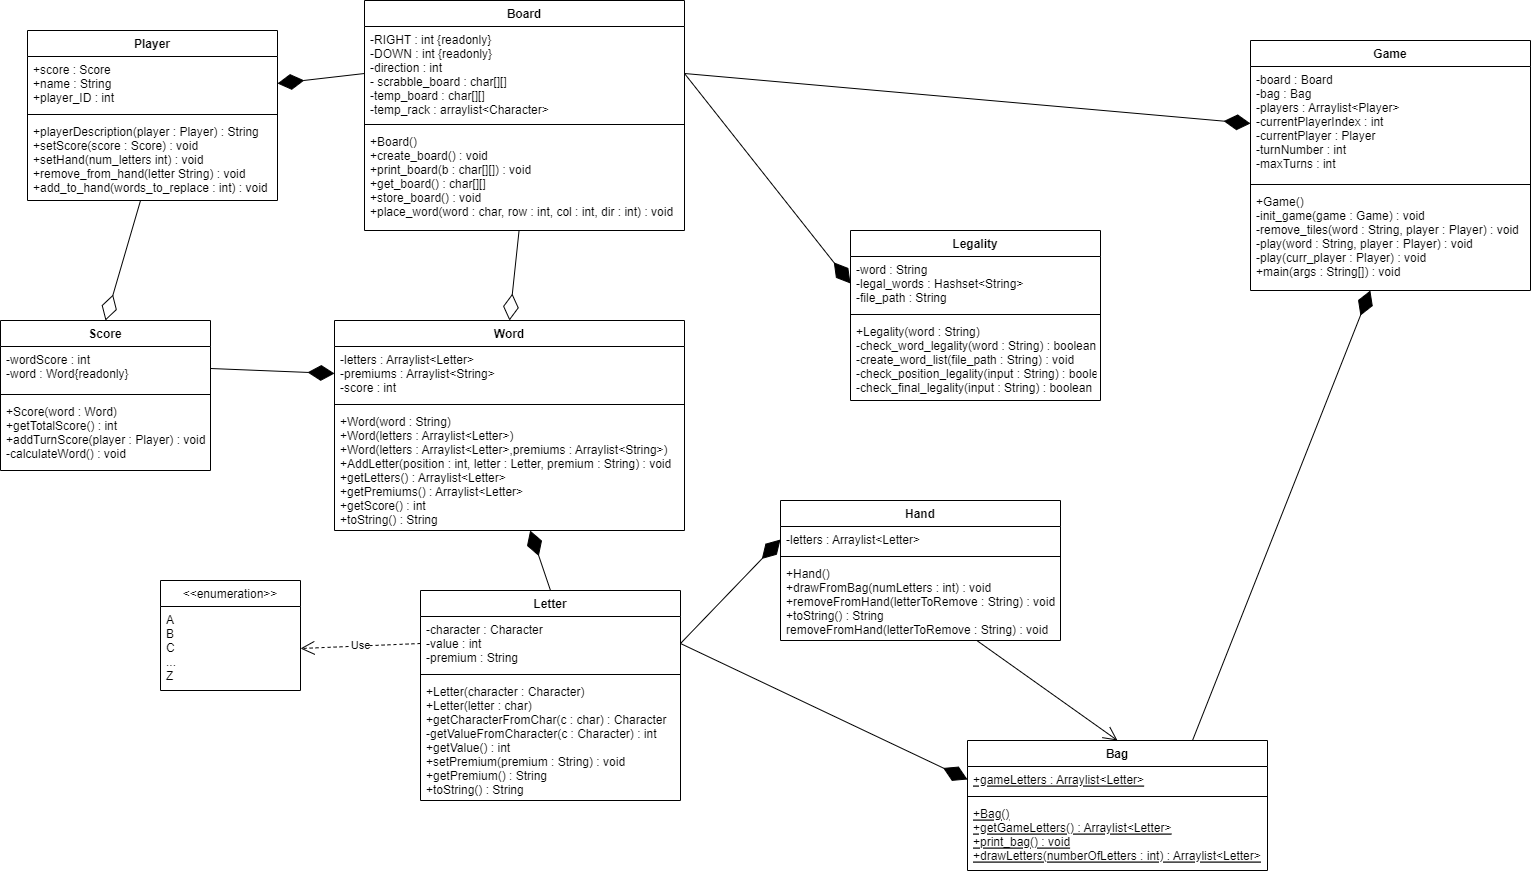

The diagram above was exported from draw.io. Its source (the exported page's mxGraphModel, read from the mxfile embedded in the PNG):
<mxGraphModel dx="1594" dy="857" grid="1" gridSize="10" guides="1" tooltips="1" connect="1" arrows="1" fold="1" page="1" pageScale="1" pageWidth="827" pageHeight="1169" math="0" shadow="0">
  <root>
    <mxCell id="WIyWlLk6GJQsqaUBKTNV-0" />
    <mxCell id="WIyWlLk6GJQsqaUBKTNV-1" parent="WIyWlLk6GJQsqaUBKTNV-0" />
    <mxCell id="ZN38-lNEfH9LQ8CzSZG--1" value="Word" style="swimlane;fontStyle=1;align=center;verticalAlign=top;childLayout=stackLayout;horizontal=1;startSize=26;horizontalStack=0;resizeParent=1;resizeParentMax=0;resizeLast=0;collapsible=1;marginBottom=0;" parent="WIyWlLk6GJQsqaUBKTNV-1" vertex="1">
      <mxGeometry x="-106" y="360" width="350" height="210" as="geometry" />
    </mxCell>
    <mxCell id="ZN38-lNEfH9LQ8CzSZG--2" value="-letters : Arraylist&lt;Letter&gt;&#10;-premiums : Arraylist&lt;String&gt;&#10;-score : int" style="text;strokeColor=none;fillColor=none;align=left;verticalAlign=top;spacingLeft=4;spacingRight=4;overflow=hidden;rotatable=0;points=[[0,0.5],[1,0.5]];portConstraint=eastwest;" parent="ZN38-lNEfH9LQ8CzSZG--1" vertex="1">
      <mxGeometry y="26" width="350" height="54" as="geometry" />
    </mxCell>
    <mxCell id="ZN38-lNEfH9LQ8CzSZG--3" value="" style="line;strokeWidth=1;fillColor=none;align=left;verticalAlign=middle;spacingTop=-1;spacingLeft=3;spacingRight=3;rotatable=0;labelPosition=right;points=[];portConstraint=eastwest;strokeColor=inherit;" parent="ZN38-lNEfH9LQ8CzSZG--1" vertex="1">
      <mxGeometry y="80" width="350" height="8" as="geometry" />
    </mxCell>
    <mxCell id="ZN38-lNEfH9LQ8CzSZG--4" value="+Word(word : String)&#10;+Word(letters : Arraylist&lt;Letter&gt;)&#10;+Word(letters : Arraylist&lt;Letter&gt;,premiums : Arraylist&lt;String&gt;)&#10;+AddLetter(position : int, letter : Letter, premium : String) : void&#10;+getLetters() : Arraylist&lt;Letter&gt;&#10;+getPremiums() : Arraylist&lt;Letter&gt;&#10;+getScore() : int&#10;+toString() : String&#10;" style="text;strokeColor=none;fillColor=none;align=left;verticalAlign=top;spacingLeft=4;spacingRight=4;overflow=hidden;rotatable=0;points=[[0,0.5],[1,0.5]];portConstraint=eastwest;" parent="ZN38-lNEfH9LQ8CzSZG--1" vertex="1">
      <mxGeometry y="88" width="350" height="122" as="geometry" />
    </mxCell>
    <mxCell id="ZN38-lNEfH9LQ8CzSZG--5" value="Board" style="swimlane;fontStyle=1;align=center;verticalAlign=top;childLayout=stackLayout;horizontal=1;startSize=26;horizontalStack=0;resizeParent=1;resizeParentMax=0;resizeLast=0;collapsible=1;marginBottom=0;" parent="WIyWlLk6GJQsqaUBKTNV-1" vertex="1">
      <mxGeometry x="-76" y="40" width="320" height="230" as="geometry" />
    </mxCell>
    <mxCell id="ZN38-lNEfH9LQ8CzSZG--6" value="-RIGHT : int {readonly}&#10;-DOWN : int {readonly}&#10;-direction : int&#10;- scrabble_board : char[][]&#10;-temp_board : char[][]&#10;-temp_rack : arraylist&lt;Character&gt;&#10;" style="text;strokeColor=none;fillColor=none;align=left;verticalAlign=top;spacingLeft=4;spacingRight=4;overflow=hidden;rotatable=0;points=[[0,0.5],[1,0.5]];portConstraint=eastwest;" parent="ZN38-lNEfH9LQ8CzSZG--5" vertex="1">
      <mxGeometry y="26" width="320" height="94" as="geometry" />
    </mxCell>
    <mxCell id="ZN38-lNEfH9LQ8CzSZG--7" value="" style="line;strokeWidth=1;fillColor=none;align=left;verticalAlign=middle;spacingTop=-1;spacingLeft=3;spacingRight=3;rotatable=0;labelPosition=right;points=[];portConstraint=eastwest;strokeColor=inherit;" parent="ZN38-lNEfH9LQ8CzSZG--5" vertex="1">
      <mxGeometry y="120" width="320" height="8" as="geometry" />
    </mxCell>
    <mxCell id="ZN38-lNEfH9LQ8CzSZG--8" value="+Board()&#10;+create_board() : void&#10;+print_board(b : char[][]) : void&#10;+get_board() : char[][]&#10;+store_board() : void&#10;+place_word(word : char, row : int, col : int, dir : int) : void" style="text;strokeColor=none;fillColor=none;align=left;verticalAlign=top;spacingLeft=4;spacingRight=4;overflow=hidden;rotatable=0;points=[[0,0.5],[1,0.5]];portConstraint=eastwest;" parent="ZN38-lNEfH9LQ8CzSZG--5" vertex="1">
      <mxGeometry y="128" width="320" height="102" as="geometry" />
    </mxCell>
    <mxCell id="ZN38-lNEfH9LQ8CzSZG--9" value="Letter" style="swimlane;fontStyle=1;align=center;verticalAlign=top;childLayout=stackLayout;horizontal=1;startSize=26;horizontalStack=0;resizeParent=1;resizeParentMax=0;resizeLast=0;collapsible=1;marginBottom=0;" parent="WIyWlLk6GJQsqaUBKTNV-1" vertex="1">
      <mxGeometry x="-20" y="630" width="260" height="210" as="geometry" />
    </mxCell>
    <mxCell id="ZN38-lNEfH9LQ8CzSZG--10" value="-character : Character&#10;-value : int&#10;-premium : String" style="text;strokeColor=none;fillColor=none;align=left;verticalAlign=top;spacingLeft=4;spacingRight=4;overflow=hidden;rotatable=0;points=[[0,0.5],[1,0.5]];portConstraint=eastwest;" parent="ZN38-lNEfH9LQ8CzSZG--9" vertex="1">
      <mxGeometry y="26" width="260" height="54" as="geometry" />
    </mxCell>
    <mxCell id="ZN38-lNEfH9LQ8CzSZG--11" value="" style="line;strokeWidth=1;fillColor=none;align=left;verticalAlign=middle;spacingTop=-1;spacingLeft=3;spacingRight=3;rotatable=0;labelPosition=right;points=[];portConstraint=eastwest;strokeColor=inherit;" parent="ZN38-lNEfH9LQ8CzSZG--9" vertex="1">
      <mxGeometry y="80" width="260" height="8" as="geometry" />
    </mxCell>
    <mxCell id="ZN38-lNEfH9LQ8CzSZG--12" value="+Letter(character : Character)&#10;+Letter(letter : char)&#10;+getCharacterFromChar(c : char) : Character&#10;-getValueFromCharacter(c : Character) : int&#10;+getValue() : int&#10;+setPremium(premium : String) : void&#10;+getPremium() : String&#10;+toString() : String" style="text;strokeColor=none;fillColor=none;align=left;verticalAlign=top;spacingLeft=4;spacingRight=4;overflow=hidden;rotatable=0;points=[[0,0.5],[1,0.5]];portConstraint=eastwest;" parent="ZN38-lNEfH9LQ8CzSZG--9" vertex="1">
      <mxGeometry y="88" width="260" height="122" as="geometry" />
    </mxCell>
    <mxCell id="7biypMq-BUCtfyHXm78b-0" value="" style="endArrow=diamondThin;endFill=1;endSize=24;html=1;rounded=0;exitX=0.5;exitY=0;exitDx=0;exitDy=0;" edge="1" parent="WIyWlLk6GJQsqaUBKTNV-1" source="ZN38-lNEfH9LQ8CzSZG--9" target="ZN38-lNEfH9LQ8CzSZG--4">
      <mxGeometry width="160" relative="1" as="geometry">
        <mxPoint x="120" y="440" as="sourcePoint" />
        <mxPoint x="280" y="440" as="targetPoint" />
      </mxGeometry>
    </mxCell>
    <mxCell id="7biypMq-BUCtfyHXm78b-1" value="Hand" style="swimlane;fontStyle=1;align=center;verticalAlign=top;childLayout=stackLayout;horizontal=1;startSize=26;horizontalStack=0;resizeParent=1;resizeParentMax=0;resizeLast=0;collapsible=1;marginBottom=0;" vertex="1" parent="WIyWlLk6GJQsqaUBKTNV-1">
      <mxGeometry x="340" y="540" width="280" height="140" as="geometry" />
    </mxCell>
    <mxCell id="7biypMq-BUCtfyHXm78b-2" value="-letters : Arraylist&lt;Letter&gt;" style="text;strokeColor=none;fillColor=none;align=left;verticalAlign=top;spacingLeft=4;spacingRight=4;overflow=hidden;rotatable=0;points=[[0,0.5],[1,0.5]];portConstraint=eastwest;" vertex="1" parent="7biypMq-BUCtfyHXm78b-1">
      <mxGeometry y="26" width="280" height="26" as="geometry" />
    </mxCell>
    <mxCell id="7biypMq-BUCtfyHXm78b-3" value="" style="line;strokeWidth=1;fillColor=none;align=left;verticalAlign=middle;spacingTop=-1;spacingLeft=3;spacingRight=3;rotatable=0;labelPosition=right;points=[];portConstraint=eastwest;strokeColor=inherit;" vertex="1" parent="7biypMq-BUCtfyHXm78b-1">
      <mxGeometry y="52" width="280" height="8" as="geometry" />
    </mxCell>
    <mxCell id="7biypMq-BUCtfyHXm78b-4" value="+Hand()&#10;+drawFromBag(numLetters : int) : void&#10;+removeFromHand(letterToRemove : String) : void&#10;+toString() : String&#10;removeFromHand(letterToRemove : String) : void" style="text;strokeColor=none;fillColor=none;align=left;verticalAlign=top;spacingLeft=4;spacingRight=4;overflow=hidden;rotatable=0;points=[[0,0.5],[1,0.5]];portConstraint=eastwest;" vertex="1" parent="7biypMq-BUCtfyHXm78b-1">
      <mxGeometry y="60" width="280" height="80" as="geometry" />
    </mxCell>
    <mxCell id="7biypMq-BUCtfyHXm78b-5" value="Bag" style="swimlane;fontStyle=1;align=center;verticalAlign=top;childLayout=stackLayout;horizontal=1;startSize=26;horizontalStack=0;resizeParent=1;resizeParentMax=0;resizeLast=0;collapsible=1;marginBottom=0;" vertex="1" parent="WIyWlLk6GJQsqaUBKTNV-1">
      <mxGeometry x="527" y="780" width="300" height="130" as="geometry" />
    </mxCell>
    <mxCell id="7biypMq-BUCtfyHXm78b-6" value="+gameLetters : Arraylist&lt;Letter&gt;" style="text;strokeColor=none;fillColor=none;align=left;verticalAlign=top;spacingLeft=4;spacingRight=4;overflow=hidden;rotatable=0;points=[[0,0.5],[1,0.5]];portConstraint=eastwest;fontStyle=4" vertex="1" parent="7biypMq-BUCtfyHXm78b-5">
      <mxGeometry y="26" width="300" height="26" as="geometry" />
    </mxCell>
    <mxCell id="7biypMq-BUCtfyHXm78b-7" value="" style="line;strokeWidth=1;fillColor=none;align=left;verticalAlign=middle;spacingTop=-1;spacingLeft=3;spacingRight=3;rotatable=0;labelPosition=right;points=[];portConstraint=eastwest;strokeColor=inherit;" vertex="1" parent="7biypMq-BUCtfyHXm78b-5">
      <mxGeometry y="52" width="300" height="8" as="geometry" />
    </mxCell>
    <mxCell id="7biypMq-BUCtfyHXm78b-8" value="+Bag()&#10;+getGameLetters() : Arraylist&lt;Letter&gt;&#10;+print_bag() : void&#10;+drawLetters(numberOfLetters : int) : Arraylist&lt;Letter&gt;" style="text;strokeColor=none;fillColor=none;align=left;verticalAlign=top;spacingLeft=4;spacingRight=4;overflow=hidden;rotatable=0;points=[[0,0.5],[1,0.5]];portConstraint=eastwest;fontStyle=4" vertex="1" parent="7biypMq-BUCtfyHXm78b-5">
      <mxGeometry y="60" width="300" height="70" as="geometry" />
    </mxCell>
    <mxCell id="7biypMq-BUCtfyHXm78b-9" value="" style="endArrow=open;endFill=1;endSize=12;html=1;rounded=0;entryX=0.5;entryY=0;entryDx=0;entryDy=0;" edge="1" parent="WIyWlLk6GJQsqaUBKTNV-1" source="7biypMq-BUCtfyHXm78b-4" target="7biypMq-BUCtfyHXm78b-5">
      <mxGeometry width="160" relative="1" as="geometry">
        <mxPoint x="270" y="540" as="sourcePoint" />
        <mxPoint x="430" y="540" as="targetPoint" />
      </mxGeometry>
    </mxCell>
    <mxCell id="7biypMq-BUCtfyHXm78b-10" value="" style="endArrow=diamondThin;endFill=1;endSize=24;html=1;rounded=0;exitX=1;exitY=0.5;exitDx=0;exitDy=0;entryX=0;entryY=0.5;entryDx=0;entryDy=0;" edge="1" parent="WIyWlLk6GJQsqaUBKTNV-1" source="ZN38-lNEfH9LQ8CzSZG--10" target="7biypMq-BUCtfyHXm78b-2">
      <mxGeometry width="160" relative="1" as="geometry">
        <mxPoint x="270" y="540" as="sourcePoint" />
        <mxPoint x="430" y="540" as="targetPoint" />
      </mxGeometry>
    </mxCell>
    <mxCell id="7biypMq-BUCtfyHXm78b-11" value="" style="endArrow=diamondThin;endFill=1;endSize=24;html=1;rounded=0;exitX=1;exitY=0.5;exitDx=0;exitDy=0;entryX=0;entryY=0.5;entryDx=0;entryDy=0;" edge="1" parent="WIyWlLk6GJQsqaUBKTNV-1" source="ZN38-lNEfH9LQ8CzSZG--10" target="7biypMq-BUCtfyHXm78b-6">
      <mxGeometry width="160" relative="1" as="geometry">
        <mxPoint x="270" y="540" as="sourcePoint" />
        <mxPoint x="430" y="540" as="targetPoint" />
      </mxGeometry>
    </mxCell>
    <mxCell id="7biypMq-BUCtfyHXm78b-26" value="&lt;&lt;enumeration&gt;&gt;" style="swimlane;fontStyle=0;childLayout=stackLayout;horizontal=1;startSize=26;fillColor=none;horizontalStack=0;resizeParent=1;resizeParentMax=0;resizeLast=0;collapsible=1;marginBottom=0;" vertex="1" parent="WIyWlLk6GJQsqaUBKTNV-1">
      <mxGeometry x="-280" y="620" width="140" height="110" as="geometry" />
    </mxCell>
    <mxCell id="7biypMq-BUCtfyHXm78b-27" value="A&#10;B&#10;C&#10;...&#10;Z" style="text;strokeColor=none;fillColor=none;align=left;verticalAlign=top;spacingLeft=4;spacingRight=4;overflow=hidden;rotatable=0;points=[[0,0.5],[1,0.5]];portConstraint=eastwest;" vertex="1" parent="7biypMq-BUCtfyHXm78b-26">
      <mxGeometry y="26" width="140" height="84" as="geometry" />
    </mxCell>
    <mxCell id="7biypMq-BUCtfyHXm78b-30" value="Use" style="endArrow=open;endSize=12;dashed=1;html=1;rounded=0;entryX=1;entryY=0.5;entryDx=0;entryDy=0;exitX=0;exitY=0.5;exitDx=0;exitDy=0;" edge="1" parent="WIyWlLk6GJQsqaUBKTNV-1" source="ZN38-lNEfH9LQ8CzSZG--10" target="7biypMq-BUCtfyHXm78b-27">
      <mxGeometry width="160" relative="1" as="geometry">
        <mxPoint x="-40" y="550" as="sourcePoint" />
        <mxPoint x="120" y="550" as="targetPoint" />
      </mxGeometry>
    </mxCell>
    <mxCell id="7biypMq-BUCtfyHXm78b-31" value="Legality" style="swimlane;fontStyle=1;align=center;verticalAlign=top;childLayout=stackLayout;horizontal=1;startSize=26;horizontalStack=0;resizeParent=1;resizeParentMax=0;resizeLast=0;collapsible=1;marginBottom=0;" vertex="1" parent="WIyWlLk6GJQsqaUBKTNV-1">
      <mxGeometry x="410" y="270" width="250" height="170" as="geometry" />
    </mxCell>
    <mxCell id="7biypMq-BUCtfyHXm78b-32" value="-word : String&#10;-legal_words : Hashset&lt;String&gt;&#10;-file_path : String" style="text;strokeColor=none;fillColor=none;align=left;verticalAlign=top;spacingLeft=4;spacingRight=4;overflow=hidden;rotatable=0;points=[[0,0.5],[1,0.5]];portConstraint=eastwest;" vertex="1" parent="7biypMq-BUCtfyHXm78b-31">
      <mxGeometry y="26" width="250" height="54" as="geometry" />
    </mxCell>
    <mxCell id="7biypMq-BUCtfyHXm78b-33" value="" style="line;strokeWidth=1;fillColor=none;align=left;verticalAlign=middle;spacingTop=-1;spacingLeft=3;spacingRight=3;rotatable=0;labelPosition=right;points=[];portConstraint=eastwest;strokeColor=inherit;" vertex="1" parent="7biypMq-BUCtfyHXm78b-31">
      <mxGeometry y="80" width="250" height="8" as="geometry" />
    </mxCell>
    <mxCell id="7biypMq-BUCtfyHXm78b-34" value="+Legality(word : String)&#10;-check_word_legality(word : String) : boolean&#10;-create_word_list(file_path : String) : void&#10;-check_position_legality(input : String) : boolean&#10;-check_final_legality(input : String) : boolean&#10;" style="text;strokeColor=none;fillColor=none;align=left;verticalAlign=top;spacingLeft=4;spacingRight=4;overflow=hidden;rotatable=0;points=[[0,0.5],[1,0.5]];portConstraint=eastwest;" vertex="1" parent="7biypMq-BUCtfyHXm78b-31">
      <mxGeometry y="88" width="250" height="82" as="geometry" />
    </mxCell>
    <mxCell id="7biypMq-BUCtfyHXm78b-35" value="Player" style="swimlane;fontStyle=1;align=center;verticalAlign=top;childLayout=stackLayout;horizontal=1;startSize=26;horizontalStack=0;resizeParent=1;resizeParentMax=0;resizeLast=0;collapsible=1;marginBottom=0;" vertex="1" parent="WIyWlLk6GJQsqaUBKTNV-1">
      <mxGeometry x="-413" y="70" width="250" height="170" as="geometry" />
    </mxCell>
    <mxCell id="7biypMq-BUCtfyHXm78b-36" value="+score : Score&#10;+name : String&#10;+player_ID : int" style="text;strokeColor=none;fillColor=none;align=left;verticalAlign=top;spacingLeft=4;spacingRight=4;overflow=hidden;rotatable=0;points=[[0,0.5],[1,0.5]];portConstraint=eastwest;" vertex="1" parent="7biypMq-BUCtfyHXm78b-35">
      <mxGeometry y="26" width="250" height="54" as="geometry" />
    </mxCell>
    <mxCell id="7biypMq-BUCtfyHXm78b-37" value="" style="line;strokeWidth=1;fillColor=none;align=left;verticalAlign=middle;spacingTop=-1;spacingLeft=3;spacingRight=3;rotatable=0;labelPosition=right;points=[];portConstraint=eastwest;strokeColor=inherit;" vertex="1" parent="7biypMq-BUCtfyHXm78b-35">
      <mxGeometry y="80" width="250" height="8" as="geometry" />
    </mxCell>
    <mxCell id="7biypMq-BUCtfyHXm78b-38" value="+playerDescription(player : Player) : String&#10;+setScore(score : Score) : void&#10;+setHand(num_letters int) : void&#10;+remove_from_hand(letter String) : void&#10;+add_to_hand(words_to_replace : int) : void&#10;" style="text;strokeColor=none;fillColor=none;align=left;verticalAlign=top;spacingLeft=4;spacingRight=4;overflow=hidden;rotatable=0;points=[[0,0.5],[1,0.5]];portConstraint=eastwest;" vertex="1" parent="7biypMq-BUCtfyHXm78b-35">
      <mxGeometry y="88" width="250" height="82" as="geometry" />
    </mxCell>
    <mxCell id="7biypMq-BUCtfyHXm78b-39" value="" style="endArrow=diamondThin;endFill=1;endSize=24;html=1;rounded=0;entryX=0;entryY=0.5;entryDx=0;entryDy=0;exitX=1;exitY=0.5;exitDx=0;exitDy=0;" edge="1" parent="WIyWlLk6GJQsqaUBKTNV-1" source="ZN38-lNEfH9LQ8CzSZG--6" target="7biypMq-BUCtfyHXm78b-32">
      <mxGeometry width="160" relative="1" as="geometry">
        <mxPoint x="90" y="450" as="sourcePoint" />
        <mxPoint x="250" y="450" as="targetPoint" />
      </mxGeometry>
    </mxCell>
    <mxCell id="7biypMq-BUCtfyHXm78b-40" value="" style="endArrow=diamondThin;endFill=0;endSize=24;html=1;rounded=0;entryX=0.5;entryY=0;entryDx=0;entryDy=0;" edge="1" parent="WIyWlLk6GJQsqaUBKTNV-1" source="ZN38-lNEfH9LQ8CzSZG--8" target="ZN38-lNEfH9LQ8CzSZG--1">
      <mxGeometry width="160" relative="1" as="geometry">
        <mxPoint x="50" y="450" as="sourcePoint" />
        <mxPoint x="210" y="450" as="targetPoint" />
      </mxGeometry>
    </mxCell>
    <mxCell id="7biypMq-BUCtfyHXm78b-41" value="" style="endArrow=diamondThin;endFill=1;endSize=24;html=1;rounded=0;entryX=1;entryY=0.5;entryDx=0;entryDy=0;exitX=0;exitY=0.5;exitDx=0;exitDy=0;" edge="1" parent="WIyWlLk6GJQsqaUBKTNV-1" source="ZN38-lNEfH9LQ8CzSZG--6" target="7biypMq-BUCtfyHXm78b-36">
      <mxGeometry width="160" relative="1" as="geometry">
        <mxPoint x="50" y="450" as="sourcePoint" />
        <mxPoint x="210" y="450" as="targetPoint" />
      </mxGeometry>
    </mxCell>
    <mxCell id="7biypMq-BUCtfyHXm78b-42" value="Score" style="swimlane;fontStyle=1;align=center;verticalAlign=top;childLayout=stackLayout;horizontal=1;startSize=26;horizontalStack=0;resizeParent=1;resizeParentMax=0;resizeLast=0;collapsible=1;marginBottom=0;" vertex="1" parent="WIyWlLk6GJQsqaUBKTNV-1">
      <mxGeometry x="-440" y="360" width="210" height="150" as="geometry" />
    </mxCell>
    <mxCell id="7biypMq-BUCtfyHXm78b-43" value="-wordScore : int&#10;-word : Word{readonly}&#10;" style="text;strokeColor=none;fillColor=none;align=left;verticalAlign=top;spacingLeft=4;spacingRight=4;overflow=hidden;rotatable=0;points=[[0,0.5],[1,0.5]];portConstraint=eastwest;" vertex="1" parent="7biypMq-BUCtfyHXm78b-42">
      <mxGeometry y="26" width="210" height="44" as="geometry" />
    </mxCell>
    <mxCell id="7biypMq-BUCtfyHXm78b-44" value="" style="line;strokeWidth=1;fillColor=none;align=left;verticalAlign=middle;spacingTop=-1;spacingLeft=3;spacingRight=3;rotatable=0;labelPosition=right;points=[];portConstraint=eastwest;strokeColor=inherit;" vertex="1" parent="7biypMq-BUCtfyHXm78b-42">
      <mxGeometry y="70" width="210" height="8" as="geometry" />
    </mxCell>
    <mxCell id="7biypMq-BUCtfyHXm78b-45" value="+Score(word : Word)&#10;+getTotalScore() : int&#10;+addTurnScore(player : Player) : void&#10;-calculateWord() : void&#10;" style="text;strokeColor=none;fillColor=none;align=left;verticalAlign=top;spacingLeft=4;spacingRight=4;overflow=hidden;rotatable=0;points=[[0,0.5],[1,0.5]];portConstraint=eastwest;" vertex="1" parent="7biypMq-BUCtfyHXm78b-42">
      <mxGeometry y="78" width="210" height="72" as="geometry" />
    </mxCell>
    <mxCell id="7biypMq-BUCtfyHXm78b-46" value="" style="endArrow=diamondThin;endFill=1;endSize=24;html=1;rounded=0;exitX=1;exitY=0.5;exitDx=0;exitDy=0;entryX=0;entryY=0.5;entryDx=0;entryDy=0;" edge="1" parent="WIyWlLk6GJQsqaUBKTNV-1" source="7biypMq-BUCtfyHXm78b-43" target="ZN38-lNEfH9LQ8CzSZG--2">
      <mxGeometry width="160" relative="1" as="geometry">
        <mxPoint x="-140" y="450" as="sourcePoint" />
        <mxPoint x="20" y="450" as="targetPoint" />
      </mxGeometry>
    </mxCell>
    <mxCell id="7biypMq-BUCtfyHXm78b-47" value="Game" style="swimlane;fontStyle=1;align=center;verticalAlign=top;childLayout=stackLayout;horizontal=1;startSize=26;horizontalStack=0;resizeParent=1;resizeParentMax=0;resizeLast=0;collapsible=1;marginBottom=0;" vertex="1" parent="WIyWlLk6GJQsqaUBKTNV-1">
      <mxGeometry x="810" y="80" width="280" height="250" as="geometry" />
    </mxCell>
    <mxCell id="7biypMq-BUCtfyHXm78b-48" value="-board : Board&#10;-bag : Bag&#10;-players : Arraylist&lt;Player&gt;&#10;-currentPlayerIndex : int&#10;-currentPlayer : Player&#10;-turnNumber : int&#10;-maxTurns : int" style="text;strokeColor=none;fillColor=none;align=left;verticalAlign=top;spacingLeft=4;spacingRight=4;overflow=hidden;rotatable=0;points=[[0,0.5],[1,0.5]];portConstraint=eastwest;" vertex="1" parent="7biypMq-BUCtfyHXm78b-47">
      <mxGeometry y="26" width="280" height="114" as="geometry" />
    </mxCell>
    <mxCell id="7biypMq-BUCtfyHXm78b-49" value="" style="line;strokeWidth=1;fillColor=none;align=left;verticalAlign=middle;spacingTop=-1;spacingLeft=3;spacingRight=3;rotatable=0;labelPosition=right;points=[];portConstraint=eastwest;strokeColor=inherit;" vertex="1" parent="7biypMq-BUCtfyHXm78b-47">
      <mxGeometry y="140" width="280" height="8" as="geometry" />
    </mxCell>
    <mxCell id="7biypMq-BUCtfyHXm78b-50" value="+Game()&#10;-init_game(game : Game) : void&#10;-remove_tiles(word : String, player : Player) : void&#10;-play(word : String, player : Player) : void&#10;-play(curr_player : Player) : void&#10;+main(args : String[]) : void&#10;" style="text;strokeColor=none;fillColor=none;align=left;verticalAlign=top;spacingLeft=4;spacingRight=4;overflow=hidden;rotatable=0;points=[[0,0.5],[1,0.5]];portConstraint=eastwest;fontStyle=0" vertex="1" parent="7biypMq-BUCtfyHXm78b-47">
      <mxGeometry y="148" width="280" height="102" as="geometry" />
    </mxCell>
    <mxCell id="7biypMq-BUCtfyHXm78b-51" value="" style="endArrow=diamondThin;endFill=1;endSize=24;html=1;rounded=0;exitX=0.75;exitY=0;exitDx=0;exitDy=0;" edge="1" parent="WIyWlLk6GJQsqaUBKTNV-1" source="7biypMq-BUCtfyHXm78b-5" target="7biypMq-BUCtfyHXm78b-50">
      <mxGeometry width="160" relative="1" as="geometry">
        <mxPoint x="710" y="620" as="sourcePoint" />
        <mxPoint x="870" y="620" as="targetPoint" />
      </mxGeometry>
    </mxCell>
    <mxCell id="7biypMq-BUCtfyHXm78b-52" value="" style="endArrow=diamondThin;endFill=1;endSize=24;html=1;rounded=0;entryX=0;entryY=0.5;entryDx=0;entryDy=0;exitX=1;exitY=0.5;exitDx=0;exitDy=0;" edge="1" parent="WIyWlLk6GJQsqaUBKTNV-1" source="ZN38-lNEfH9LQ8CzSZG--6" target="7biypMq-BUCtfyHXm78b-48">
      <mxGeometry width="160" relative="1" as="geometry">
        <mxPoint x="400" y="20" as="sourcePoint" />
        <mxPoint x="560" y="20" as="targetPoint" />
      </mxGeometry>
    </mxCell>
    <mxCell id="7biypMq-BUCtfyHXm78b-53" value="" style="endArrow=diamondThin;endFill=0;endSize=24;html=1;rounded=0;entryX=0.5;entryY=0;entryDx=0;entryDy=0;" edge="1" parent="WIyWlLk6GJQsqaUBKTNV-1" source="7biypMq-BUCtfyHXm78b-38" target="7biypMq-BUCtfyHXm78b-42">
      <mxGeometry width="160" relative="1" as="geometry">
        <mxPoint x="-180" y="420" as="sourcePoint" />
        <mxPoint x="-20" y="420" as="targetPoint" />
      </mxGeometry>
    </mxCell>
  </root>
</mxGraphModel>